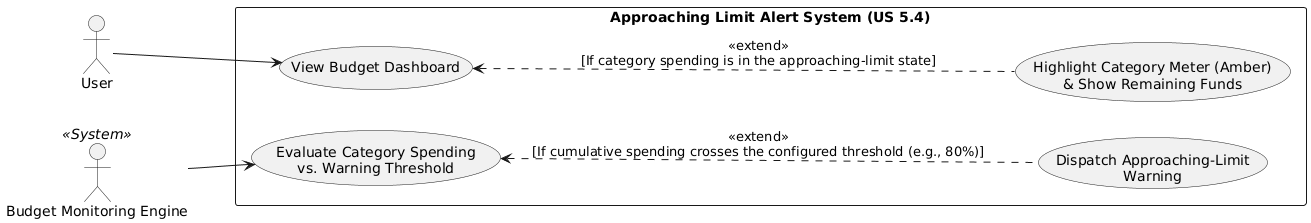

The diagram above was rendered by PlantUML. Its source (embedded in the PNG):
@startuml
left to right direction
skinparam packageStyle rectangle

actor "User" as User
actor "Budget Monitoring Engine" as Engine <<System>>

rectangle "Approaching Limit Alert System (US 5.4)" {
  ' --- Flow 1: Automated Threshold Monitoring (AC 1) ---
  usecase "Evaluate Category Spending\nvs. Warning Threshold" as UC_Eval
  usecase "Dispatch Approaching-Limit\nWarning" as UC_Warn
  
  ' --- Flow 2: UI Visual Feedback (AC 2) ---
  usecase "View Budget Dashboard" as UC_View
  usecase "Highlight Category Meter (Amber)\n& Show Remaining Funds" as UC_Highlight
}

' AC 1: Background Monitoring
Engine --> UC_Eval
UC_Eval <.. UC_Warn : <<extend>>\n[If cumulative spending crosses the configured threshold (e.g., 80%)]

' AC 2: User Interface Flow
User --> UC_View
UC_View <.. UC_Highlight : <<extend>>\n[If category spending is in the approaching-limit state]
@enduml